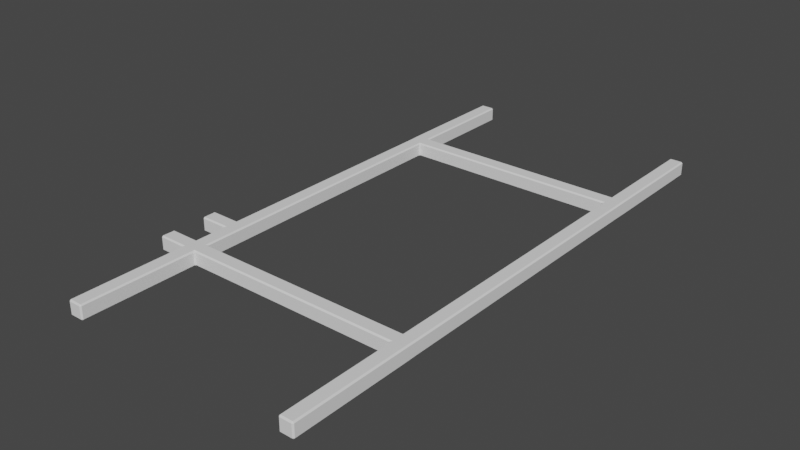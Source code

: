 # Source: frame_for_cable.blend  (saved by Blender 4.0.36; exported with 4.5.12 LTS)
import bpy
from mathutils import Matrix  # noqa: F401  (used for matrix-valued properties, if any)

bpy.ops.wm.read_factory_settings(use_empty=True)
scene = bpy.context.scene
scene.name = 'Scene'

# ---- collections
col_collection = bpy.data.collections.new('Collection'); scene.collection.children.link(col_collection)

# ---- world
world_world = bpy.data.worlds.new('World'); scene.world = world_world
world_world.use_nodes = True; world_world.node_tree.nodes.clear()
_N = world_world.node_tree.nodes; _L = world_world.node_tree.links
n0 = _N.new('ShaderNodeOutputWorld'); n0.name = 'World Output'; n0.location = (300, 300)
n1 = _N.new('ShaderNodeBackground'); n1.name = 'Background'; n1.location = (10, 300)
n1.inputs[0].default_value = (0.05088, 0.05088, 0.05088, 1.0)
_L.new(n1.outputs[0], n0.inputs[0])
n0.is_active_output = True
world_world.color = (0.05088, 0.05088, 0.05088)
world_world.use_sun_shadow = False
world_world.sun_shadow_jitter_overblur = 0.0

# ---- meshes
me_cube = bpy.data.meshes.new('Cube')
me_cube.from_pydata([(-16.77, -40.01, -3.331), (-16.77, -40.01, 3.331), (-16.77, 93.29, -3.331), (-16.77, 93.29, 3.331), (-10.11, -40.01, -3.331), (-10.11, -40.01, 3.331), (-10.11, 93.29, -3.331), (-10.11, 93.29, 3.331), (-16.84, -46.79, -3.393), (-16.84, -46.79, 3.393), (-16.84, 100.1, 3.393), (-16.84, 100.1, -3.393), (-10.05, 100.1, -3.393), (-10.05, 100.1, 3.393), (-10.05, -46.79, 3.393), (-10.05, -46.79, -3.393), (89.94, 93.29, 3.331), (89.94, 93.29, -3.331), (89.94, -40.01, 3.331), (89.94, -40.01, -3.331), (89.97, 100.1, 3.393), (89.97, 100.1, -3.393), (89.97, -46.79, 3.393), (89.97, -46.79, -3.393), (96.47, 93.29, 3.331), (96.47, 93.29, -3.331), (96.47, -40.01, 3.331), (96.47, -40.01, -3.331), (96.49, 100.1, 3.393), (96.49, 100.1, -3.393), (96.49, -46.79, 3.393), (96.49, -46.79, -3.393), (-16.84, -100.1, -3.393), (-16.84, -100.1, 3.393), (-16.84, 153.4, 3.393), (-16.84, 153.4, -3.393), (-10.05, 153.4, -3.393), (-10.05, 153.4, 3.393), (-10.05, -100.1, 3.393), (-10.05, -100.1, -3.393), (89.97, 153.4, 3.393), (89.97, 153.4, -3.393), (89.97, -100.1, 3.393), (89.97, -100.1, -3.393), (96.49, 153.4, 3.393), (96.49, 153.4, -3.393), (96.49, -100.1, 3.393), (96.49, -100.1, -3.393), (-16.77, -24.98, -3.331), (-16.77, -24.98, 3.331), (-10.11, -24.98, -3.331), (-10.11, -24.98, 3.331), (-16.77, -18.32, 3.331), (-10.11, -18.32, -3.331), (-16.77, -18.32, -3.331), (-10.11, -18.32, 3.331), (-30.15, -39.95, -3.331), (-30.15, -39.95, 3.331), (-30.22, -46.73, -3.393), (-30.22, -46.73, 3.393), (-30.15, -18.25, -3.331), (-30.15, -24.92, -3.331), (-30.15, -24.92, 3.331), (-30.15, -18.25, 3.331)], [], [(54, 52, 3, 2), (5, 1, 9, 14), (50, 51, 5, 4), (6, 2, 11, 12), (48, 50, 4, 0), (51, 49, 1, 5), (15, 14, 38, 39), (30, 22, 42, 46), (4, 5, 18, 19), (3, 7, 13, 10), (2, 3, 10, 11), (49, 52, 63, 62), (0, 4, 15, 8), (15, 4, 19, 23), (18, 22, 30, 26), (20, 16, 24, 28), (12, 13, 20, 21), (13, 7, 16, 20), (5, 14, 22, 18), (6, 12, 21, 17), (7, 6, 17, 16), (14, 15, 23, 22), (27, 26, 30, 31), (24, 25, 29, 28), (28, 29, 45, 44), (26, 27, 25, 24), (23, 19, 27, 31), (17, 21, 29, 25), (22, 23, 43, 42), (18, 26, 24, 16), (27, 19, 17, 25), (19, 18, 16, 17), (35, 34, 37, 36), (39, 38, 33, 32), (42, 43, 47, 46), (41, 40, 44, 45), (31, 30, 46, 47), (8, 15, 39, 32), (23, 31, 47, 43), (14, 9, 33, 38), (9, 8, 32, 33), (11, 10, 34, 35), (29, 21, 41, 45), (12, 11, 35, 36), (10, 13, 37, 34), (21, 20, 40, 41), (13, 12, 36, 37), (20, 28, 44, 40), (55, 52, 49, 51), (54, 53, 50, 48), (53, 55, 51, 50), (0, 1, 49, 48), (6, 7, 55, 53), (2, 6, 53, 54), (7, 3, 52, 55), (9, 1, 57, 59), (57, 56, 58, 59), (61, 62, 63, 60), (0, 8, 58, 56), (52, 54, 60, 63), (1, 0, 56, 57), (8, 9, 59, 58), (54, 48, 61, 60), (48, 49, 62, 61)])
_uv = me_cube.uv_layers.new(name='UVMap')
_uv.uv.foreach_set('vector', [0.375, 0.0251, 0.625, 0.0251, 0.625, 0.25, 0.375, 0.25, 0.625, 0.75, 0.875, 0.75, 0.875, 0.75, 0.625, 0.75, 0.375, 0.7374, 0.625, 0.7374, 0.625, 0.75, 0.375, 0.75, 0.375, 0.5, 0.125, 0.5, 0.125, 0.5, 0.375, 0.5, 0.125, 0.7374, 0.375, 0.7374, 0.375, 0.75, 0.125, 0.75, 0.625, 0.7374, 0.875, 0.7374, 0.875, 0.75, 0.625, 0.75, 0.375, 0.75, 0.625, 0.75, 0.625, 0.75, 0.375, 0.75, 0.625, 0.75, 0.625, 0.75, 0.625, 0.75, 0.625, 0.75, 0.375, 0.75, 0.625, 0.75, 0.625, 0.75, 0.375, 0.75, 0.875, 0.5, 0.625, 0.5, 0.625, 0.5, 0.875, 0.5, 0.375, 0.25, 0.625, 0.25, 0.625, 0.25, 0.375, 0.25, 0.875, 0.7374, 0.875, 0.7249, 0.875, 0.7249, 0.875, 0.7374, 0.125, 0.75, 0.375, 0.75, 0.375, 0.75, 0.125, 0.75, 0.375, 0.75, 0.375, 0.75, 0.375, 0.75, 0.375, 0.75, 0.625, 0.75, 0.625, 0.75, 0.625, 0.75, 0.625, 0.75, 0.625, 0.5, 0.625, 0.5, 0.625, 0.5, 0.625, 0.5, 0.375, 0.5, 0.625, 0.5, 0.625, 0.5, 0.375, 0.5, 0.625, 0.5, 0.625, 0.5, 0.625, 0.5, 0.625, 0.5, 0.625, 0.75, 0.625, 0.75, 0.625, 0.75, 0.625, 0.75, 0.375, 0.5, 0.375, 0.5, 0.375, 0.5, 0.375, 0.5, 0.625, 0.5, 0.375, 0.5, 0.375, 0.5, 0.625, 0.5, 0.625, 0.75, 0.375, 0.75, 0.375, 0.75, 0.625, 0.75, 0.375, 0.75, 0.625, 0.75, 0.625, 0.75, 0.375, 0.75, 0.625, 0.5, 0.375, 0.5, 0.375, 0.5, 0.625, 0.5, 0.625, 0.5, 0.375, 0.5, 0.375, 0.5, 0.625, 0.5, 0.625, 0.75, 0.375, 0.75, 0.375, 0.5, 0.625, 0.5, 0.375, 0.75, 0.375, 0.75, 0.375, 0.75, 0.375, 0.75, 0.375, 0.5, 0.375, 0.5, 0.375, 0.5, 0.375, 0.5, 0.625, 0.75, 0.375, 0.75, 0.375, 0.75, 0.625, 0.75, 0.625, 0.75, 0.625, 0.75, 0.625, 0.5, 0.625, 0.5, 0.375, 0.75, 0.375, 0.75, 0.375, 0.5, 0.375, 0.5, 0.375, 0.75, 0.625, 0.75, 0.625, 0.5, 0.375, 0.5, 0.375, 0.25, 0.625, 0.25, 0.625, 0.5, 0.375, 0.5, 0.375, 0.75, 0.625, 0.75, 0.625, 1.0, 0.375, 1.0, 0.625, 0.75, 0.375, 0.75, 0.375, 0.75, 0.625, 0.75, 0.375, 0.5, 0.625, 0.5, 0.625, 0.5, 0.375, 0.5, 0.375, 0.75, 0.625, 0.75, 0.625, 0.75, 0.375, 0.75, 0.125, 0.75, 0.375, 0.75, 0.375, 0.75, 0.125, 0.75, 0.375, 0.75, 0.375, 0.75, 0.375, 0.75, 0.375, 0.75, 0.625, 0.75, 0.875, 0.75, 0.875, 0.75, 0.625, 0.75, 0.625, 0.0, 0.375, 0.0, 0.375, 0.0, 0.625, 0.0, 0.375, 0.25, 0.625, 0.25, 0.625, 0.25, 0.375, 0.25, 0.375, 0.5, 0.375, 0.5, 0.375, 0.5, 0.375, 0.5, 0.375, 0.5, 0.125, 0.5, 0.125, 0.5, 0.375, 0.5, 0.875, 0.5, 0.625, 0.5, 0.625, 0.5, 0.875, 0.5, 0.375, 0.5, 0.625, 0.5, 0.625, 0.5, 0.375, 0.5, 0.625, 0.5, 0.375, 0.5, 0.375, 0.5, 0.625, 0.5, 0.625, 0.5, 0.625, 0.5, 0.625, 0.5, 0.625, 0.5, 0.625, 0.7249, 0.875, 0.7249, 0.875, 0.7374, 0.625, 0.7374, 0.125, 0.7249, 0.375, 0.7249, 0.375, 0.7374, 0.125, 0.7374, 0.375, 0.7249, 0.625, 0.7249, 0.625, 0.7374, 0.375, 0.7374, 0.375, 0.0, 0.625, 0.0, 0.625, 0.01261, 0.375, 0.01261, 0.375, 0.5, 0.625, 0.5, 0.625, 0.7249, 0.375, 0.7249, 0.125, 0.5, 0.375, 0.5, 0.375, 0.7249, 0.125, 0.7249, 0.625, 0.5, 0.875, 0.5, 0.875, 0.7249, 0.625, 0.7249, 0.875, 0.75, 0.875, 0.75, 0.875, 0.75, 0.875, 0.75, 0.625, 0.0, 0.375, 0.0, 0.375, 0.0, 0.625, 0.0, 0.375, 0.01261, 0.625, 0.01261, 0.625, 0.0251, 0.375, 0.0251, 0.125, 0.75, 0.125, 0.75, 0.125, 0.75, 0.125, 0.75, 0.625, 0.0251, 0.375, 0.0251, 0.375, 0.0251, 0.625, 0.0251, 0.625, 0.0, 0.375, 0.0, 0.375, 0.0, 0.625, 0.0, 0.375, 0.0, 0.625, 0.0, 0.625, 0.0, 0.375, 0.0, 0.125, 0.7249, 0.125, 0.7374, 0.125, 0.7374, 0.125, 0.7249, 0.375, 0.01261, 0.625, 0.01261, 0.625, 0.01261, 0.375, 0.01261])
me_cube.update()

# ---- objects
ob_cube = bpy.data.objects.new('Cube', me_cube)

# ---- transforms, parenting, visibility, modifiers, constraints
ob_cube.location = (6.002, 24.83, 0.0)
_m = ob_cube.modifiers.new('Bevel', 'BEVEL')
_m.width = 0.6
_m.width_pct = 0.6

# ---- collection membership
col_collection.objects.link(ob_cube)

# ---- scene / render settings (as saved in the file)
scene.frame_start = 1; scene.frame_end = 250; scene.frame_set(1)
scene.render.engine = 'BLENDER_EEVEE_NEXT'
scene.cycles.sampling_pattern = 'TABULATED_SOBOL'
scene.view_settings.view_transform = 'Filmic'
scene.unit_settings.scale_length = 0.001
bpy.context.view_layer.update()

# ---- added for rendering (the .blend has no active camera and no usable light): camera, sun
cam_auto = bpy.data.cameras.new('AutoCamera')
cam_auto.lens = 50.0
cam_auto.sensor_width = 36.0
cam_auto.clip_end = 4603.89
ob_auto_camera = bpy.data.objects.new('AutoCamera', cam_auto)
scene.collection.objects.link(ob_auto_camera)
ob_auto_camera.location = (301.474, -263.328, 209.865)
ob_auto_camera.rotation_euler = (1.09748, -7.21219e-08, 0.694738)
scene.camera = ob_auto_camera
light_auto_sun = bpy.data.lights.new('AutoSun', 'SUN')
light_auto_sun.energy = 3.0
light_auto_sun.angle = 0.0523599
ob_auto_sun = bpy.data.objects.new('AutoSun', light_auto_sun)
scene.collection.objects.link(ob_auto_sun)
ob_auto_sun.rotation_euler = (0.872665, 0.174533, 0.523599)
bpy.context.view_layer.update()
